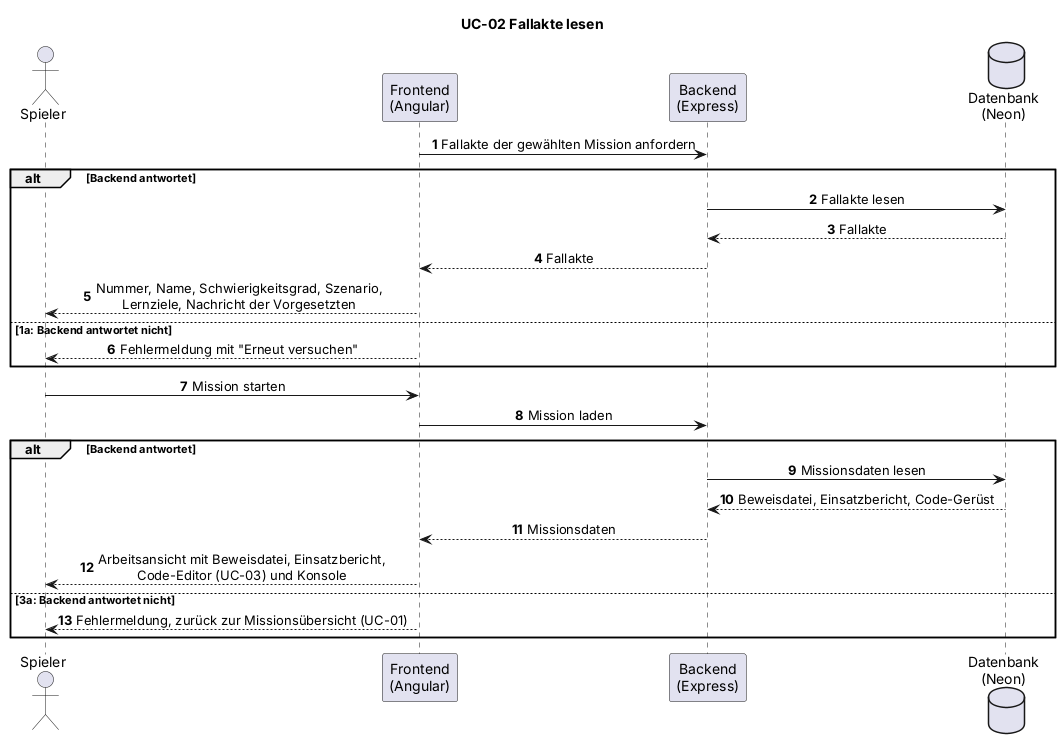

The diagram above was rendered by PlantUML. Its source (embedded in the PNG):
@startuml UC-02_sequence
' Sequenzdiagramm UC-02 (Abschnitt 4.3 der Spezifikation)
' Autor: Marco. Entwurf aus Basic Flow und Alternative Flows, vom Team zu bestaetigen.
title UC-02 Fallakte lesen
skinparam shadowing false
skinparam defaultFontName Arial
skinparam sequenceMessageAlign center
autonumber
actor "Spieler" as S
participant "Frontend\n(Angular)" as FE
participant "Backend\n(Express)" as BE
database "Datenbank\n(Neon)" as DB
FE -> BE : Fallakte der gewählten Mission anfordern
alt Backend antwortet
  BE -> DB : Fallakte lesen
  DB --> BE : Fallakte
  BE --> FE : Fallakte
  FE --> S : Nummer, Name, Schwierigkeitsgrad, Szenario,\nLernziele, Nachricht der Vorgesetzten
else 1a: Backend antwortet nicht
  FE --> S : Fehlermeldung mit "Erneut versuchen"
end
S -> FE : Mission starten
FE -> BE : Mission laden
alt Backend antwortet
  BE -> DB : Missionsdaten lesen
  DB --> BE : Beweisdatei, Einsatzbericht, Code-Gerüst
  BE --> FE : Missionsdaten
  FE --> S : Arbeitsansicht mit Beweisdatei, Einsatzbericht,\nCode-Editor (UC-03) und Konsole
else 3a: Backend antwortet nicht
  FE --> S : Fehlermeldung, zurück zur Missionsübersicht (UC-01)
end
@enduml